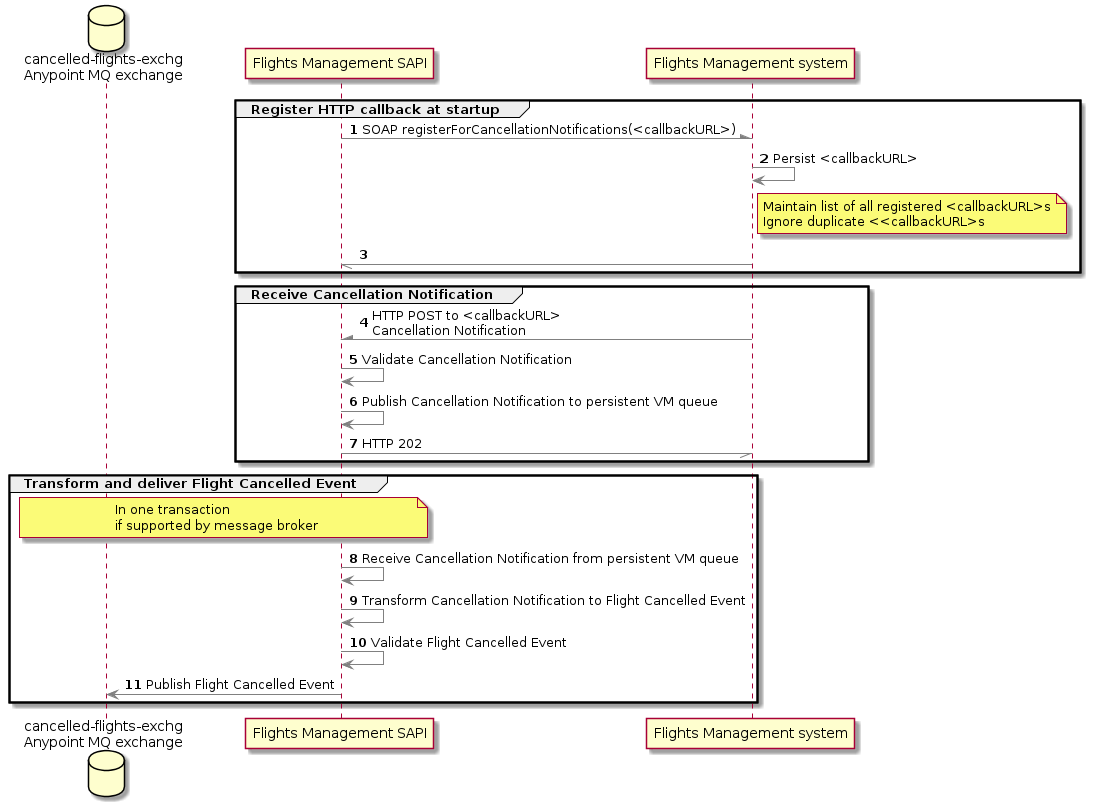

The diagram above was rendered by PlantUML. Its source (embedded in the PNG):
@startuml
skinparam arrowColor grey

database    "cancelled-flights-exchg\nAnypoint MQ exchange" as t
participant "Flights Management SAPI"              as c
participant "Flights Management system"                 as s

autonumber

group Register HTTP callback at startup
  c -\  s : SOAP registerForCancellationNotifications(<callbackURL>)
  s ->  s : Persist <callbackURL>
  note right of s
    Maintain list of all registered <callbackURL>s
    Ignore duplicate <<callbackURL>s
  end note
  c \\- s
end

group Receive Cancellation Notification
  s -\  c : HTTP POST to <callbackURL>\nCancellation Notification
  c ->  c : Validate Cancellation Notification
  c ->  c : Publish Cancellation Notification to persistent VM queue
  s \\- c : HTTP 202
end

group Transform and deliver Flight Cancelled Event
  note over t,c
    In one transaction
    if supported by message broker
  end note
  c -> c : Receive Cancellation Notification from persistent VM queue
  c -> c : Transform Cancellation Notification to Flight Cancelled Event
  c -> c : Validate Flight Cancelled Event
  c -> t : Publish Flight Cancelled Event
end
@enduml